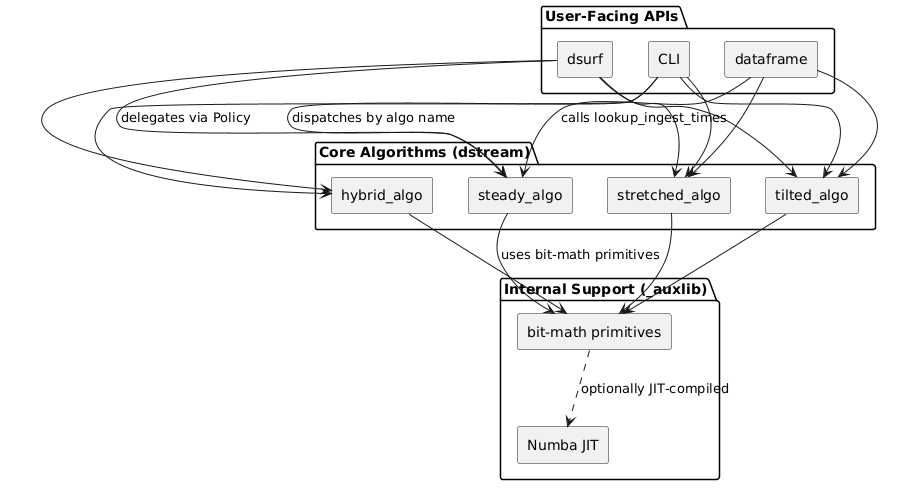

The diagram above was rendered by PlantUML. Its source (embedded in the PNG):
@startuml
skinparam componentStyle rectangle

  package "User-Facing APIs" {
      [dsurf] as dsurf
      [dataframe] as dataframe
      [CLI] as cli
  }

  package "Core Algorithms (dstream)" {
      [steady_algo] as steady
      [stretched_algo] as stretched
      [tilted_algo] as tilted
      [hybrid_algo] as hybrid
  }

  package "Internal Support (_auxlib)" {
      [bit-math primitives] as bitmaths
      [Numba JIT] as jit
  }

  dsurf --> steady : delegates via Policy
  dsurf --> stretched
  dsurf --> tilted
  dsurf --> hybrid
  dataframe --> steady : calls lookup_ingest_times
  dataframe --> stretched
  dataframe --> tilted
  cli --> steady : dispatches by algo name
  cli --> stretched
  cli --> tilted
  cli --> hybrid

  steady --> bitmaths : uses bit-math primitives
  stretched --> bitmaths
  tilted --> bitmaths
  hybrid --> bitmaths
  bitmaths ..> jit : optionally JIT-compiled
@enduml